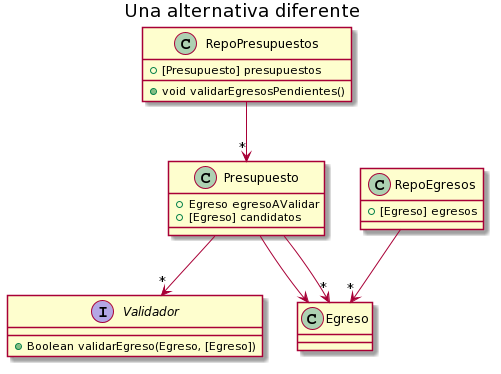

The diagram above was rendered by PlantUML. Its source (embedded in the PNG):
@startuml
title Una alternativa diferente

class RepoPresupuestos {
  +[Presupuesto] presupuestos
  + void validarEgresosPendientes()
}
class Presupuesto {
  +Egreso egresoAValidar
  +[Egreso] candidatos
}

interface Validador {
  + Boolean validarEgreso(Egreso, [Egreso])
}

class Egreso
class RepoEgresos {
  +[Egreso] egresos
}

RepoPresupuestos --> "*" Presupuesto
RepoEgresos --> "*" Egreso
Presupuesto --> "*" Validador
Presupuesto --> Egreso
Presupuesto --> "*" Egreso
@enduml